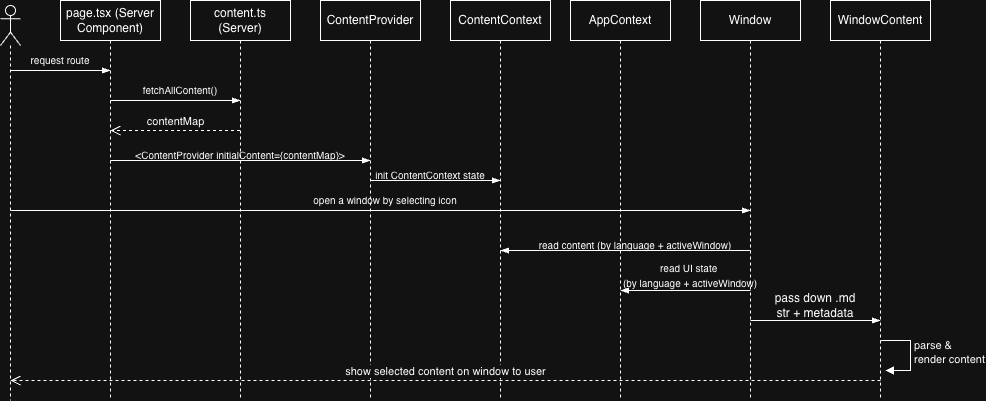

The diagram above was exported from draw.io. Its source (the exported page's mxGraphModel, read from the mxfile embedded in the PNG):
<mxGraphModel dx="1005" dy="1342" grid="1" gridSize="10" guides="1" tooltips="1" connect="1" arrows="1" fold="1" page="1" pageScale="1" pageWidth="850" pageHeight="1100" math="0" shadow="0">
  <root>
    <mxCell id="0" />
    <mxCell id="1" parent="0" />
    <mxCell id="5Jkp5npFTbfGdPcbjoCk-1" parent="1" style="shape=umlLifeline;perimeter=lifelinePerimeter;whiteSpace=wrap;html=1;container=1;dropTarget=0;collapsible=0;recursiveResize=0;outlineConnect=0;portConstraint=eastwest;newEdgeStyle={&quot;curved&quot;:0,&quot;rounded&quot;:0};" value="page.tsx (Server Component)" vertex="1">
      <mxGeometry height="400" width="100" x="100" y="200" as="geometry" />
    </mxCell>
    <mxCell id="5Jkp5npFTbfGdPcbjoCk-4" parent="1" style="shape=umlLifeline;perimeter=lifelinePerimeter;whiteSpace=wrap;html=1;container=1;dropTarget=0;collapsible=0;recursiveResize=0;outlineConnect=0;portConstraint=eastwest;newEdgeStyle={&quot;curved&quot;:0,&quot;rounded&quot;:0};" value="content.ts (Server)" vertex="1">
      <mxGeometry height="400" width="100" x="230" y="200" as="geometry" />
    </mxCell>
    <mxCell id="5Jkp5npFTbfGdPcbjoCk-5" parent="1" style="shape=umlLifeline;perimeter=lifelinePerimeter;whiteSpace=wrap;html=1;container=1;dropTarget=0;collapsible=0;recursiveResize=0;outlineConnect=0;portConstraint=eastwest;newEdgeStyle={&quot;curved&quot;:0,&quot;rounded&quot;:0};" value="ContentProvider" vertex="1">
      <mxGeometry height="400" width="100" x="360" y="200" as="geometry" />
    </mxCell>
    <mxCell id="5Jkp5npFTbfGdPcbjoCk-6" parent="1" style="shape=umlLifeline;perimeter=lifelinePerimeter;whiteSpace=wrap;html=1;container=1;dropTarget=0;collapsible=0;recursiveResize=0;outlineConnect=0;portConstraint=eastwest;newEdgeStyle={&quot;curved&quot;:0,&quot;rounded&quot;:0};" value="ContentContext" vertex="1">
      <mxGeometry height="400" width="100" x="490" y="200" as="geometry" />
    </mxCell>
    <mxCell id="5Jkp5npFTbfGdPcbjoCk-7" parent="1" style="shape=umlLifeline;perimeter=lifelinePerimeter;whiteSpace=wrap;html=1;container=1;dropTarget=0;collapsible=0;recursiveResize=0;outlineConnect=0;portConstraint=eastwest;newEdgeStyle={&quot;curved&quot;:0,&quot;rounded&quot;:0};" value="AppContext" vertex="1">
      <mxGeometry height="400" width="100" x="610" y="200" as="geometry" />
    </mxCell>
    <mxCell id="5Jkp5npFTbfGdPcbjoCk-9" parent="1" style="shape=umlLifeline;perimeter=lifelinePerimeter;whiteSpace=wrap;html=1;container=1;dropTarget=0;collapsible=0;recursiveResize=0;outlineConnect=0;portConstraint=eastwest;newEdgeStyle={&quot;curved&quot;:0,&quot;rounded&quot;:0};" value="Window" vertex="1">
      <mxGeometry height="400" width="100" x="740" y="200" as="geometry" />
    </mxCell>
    <mxCell id="5Jkp5npFTbfGdPcbjoCk-10" parent="1" style="shape=umlLifeline;perimeter=lifelinePerimeter;whiteSpace=wrap;html=1;container=1;dropTarget=0;collapsible=0;recursiveResize=0;outlineConnect=0;portConstraint=eastwest;newEdgeStyle={&quot;curved&quot;:0,&quot;rounded&quot;:0};" value="WindowContent" vertex="1">
      <mxGeometry height="400" width="100" x="870" y="200" as="geometry" />
    </mxCell>
    <mxCell id="5Jkp5npFTbfGdPcbjoCk-35" edge="1" parent="5Jkp5npFTbfGdPcbjoCk-10" style="html=1;align=left;spacingLeft=2;endArrow=block;rounded=0;edgeStyle=orthogonalEdgeStyle;curved=0;rounded=0;" value="parse &amp;amp;&amp;nbsp;&lt;div&gt;render content&lt;/div&gt;">
      <mxGeometry relative="1" as="geometry">
        <Array as="points">
          <mxPoint x="80" y="340" />
          <mxPoint x="80" y="370" />
        </Array>
        <mxPoint x="50" y="340" as="sourcePoint" />
        <mxPoint x="55" y="370" as="targetPoint" />
      </mxGeometry>
    </mxCell>
    <mxCell id="5Jkp5npFTbfGdPcbjoCk-15" edge="1" parent="1" style="edgeStyle=elbowEdgeStyle;fontSize=12;html=1;endArrow=blockThin;endFill=1;rounded=0;" value="">
      <mxGeometry relative="1" width="160" as="geometry">
        <mxPoint x="50" y="270" as="sourcePoint" />
        <mxPoint x="150" y="270" as="targetPoint" />
      </mxGeometry>
    </mxCell>
    <mxCell id="5Jkp5npFTbfGdPcbjoCk-16" edge="1" parent="1" style="edgeStyle=elbowEdgeStyle;fontSize=12;html=1;endArrow=blockThin;endFill=1;rounded=0;" value="">
      <mxGeometry relative="1" width="160" as="geometry">
        <mxPoint x="150" y="300" as="sourcePoint" />
        <mxPoint x="280" y="300" as="targetPoint" />
      </mxGeometry>
    </mxCell>
    <mxCell id="5Jkp5npFTbfGdPcbjoCk-18" edge="1" parent="1" style="html=1;verticalAlign=bottom;endArrow=open;dashed=1;endSize=8;curved=0;rounded=0;" value="contentMap">
      <mxGeometry relative="1" as="geometry">
        <mxPoint x="279.5" y="330" as="sourcePoint" />
        <mxPoint x="150" y="330" as="targetPoint" />
      </mxGeometry>
    </mxCell>
    <mxCell id="5Jkp5npFTbfGdPcbjoCk-19" edge="1" parent="1" style="edgeStyle=elbowEdgeStyle;fontSize=12;html=1;endArrow=blockThin;endFill=1;rounded=0;" value="">
      <mxGeometry relative="1" width="160" as="geometry">
        <mxPoint x="150" y="360" as="sourcePoint" />
        <mxPoint x="410" y="360" as="targetPoint" />
      </mxGeometry>
    </mxCell>
    <mxCell id="5Jkp5npFTbfGdPcbjoCk-20" edge="1" parent="1" style="edgeStyle=elbowEdgeStyle;fontSize=12;html=1;endArrow=blockThin;endFill=1;rounded=0;" value="">
      <mxGeometry relative="1" width="160" as="geometry">
        <mxPoint x="410" y="380" as="sourcePoint" />
        <mxPoint x="540" y="380" as="targetPoint" />
      </mxGeometry>
    </mxCell>
    <mxCell id="5Jkp5npFTbfGdPcbjoCk-22" edge="1" parent="1" style="edgeStyle=elbowEdgeStyle;fontSize=12;html=1;endArrow=blockThin;endFill=1;rounded=0;" value="">
      <mxGeometry relative="1" width="160" as="geometry">
        <mxPoint x="50" y="410" as="sourcePoint" />
        <mxPoint x="790" y="410" as="targetPoint" />
      </mxGeometry>
    </mxCell>
    <mxCell id="5Jkp5npFTbfGdPcbjoCk-23" edge="1" parent="1" style="edgeStyle=elbowEdgeStyle;fontSize=12;html=1;endArrow=blockThin;endFill=1;rounded=0;" value="">
      <mxGeometry relative="1" width="160" as="geometry">
        <mxPoint x="790" y="450" as="sourcePoint" />
        <mxPoint x="540" y="450" as="targetPoint" />
      </mxGeometry>
    </mxCell>
    <mxCell id="5Jkp5npFTbfGdPcbjoCk-24" edge="1" parent="1" style="edgeStyle=elbowEdgeStyle;fontSize=12;html=1;endArrow=blockThin;endFill=1;rounded=0;" value="">
      <mxGeometry relative="1" width="160" as="geometry">
        <mxPoint x="790" y="490" as="sourcePoint" />
        <mxPoint x="660" y="490" as="targetPoint" />
      </mxGeometry>
    </mxCell>
    <mxCell id="5Jkp5npFTbfGdPcbjoCk-25" edge="1" parent="1" style="edgeStyle=elbowEdgeStyle;fontSize=12;html=1;endArrow=blockThin;endFill=1;rounded=0;" value="">
      <mxGeometry relative="1" width="160" as="geometry">
        <mxPoint x="790" y="520" as="sourcePoint" />
        <mxPoint x="920" y="520" as="targetPoint" />
      </mxGeometry>
    </mxCell>
    <mxCell id="5Jkp5npFTbfGdPcbjoCk-26" parent="1" style="text;html=1;whiteSpace=wrap;strokeColor=none;fillColor=none;align=center;verticalAlign=middle;rounded=0;" value="&lt;font style=&quot;font-size: 10px;&quot;&gt;request route&lt;/font&gt;" vertex="1">
      <mxGeometry height="30" width="80" x="60" y="245" as="geometry" />
    </mxCell>
    <mxCell id="5Jkp5npFTbfGdPcbjoCk-27" parent="1" style="text;html=1;whiteSpace=wrap;strokeColor=none;fillColor=none;align=center;verticalAlign=middle;rounded=0;" value="&lt;font style=&quot;font-size: 10px;&quot;&gt;fetchAllContent()&lt;/font&gt;" vertex="1">
      <mxGeometry height="30" width="80" x="180" y="275" as="geometry" />
    </mxCell>
    <mxCell id="5Jkp5npFTbfGdPcbjoCk-28" parent="1" style="text;html=1;whiteSpace=wrap;strokeColor=none;fillColor=none;align=center;verticalAlign=middle;rounded=0;" value="&lt;font style=&quot;font-size: 10px;&quot;&gt;&amp;lt;ContentProvider initialContent={contentMap}&amp;gt;&lt;/font&gt;" vertex="1">
      <mxGeometry height="30" width="260" x="150" y="340" as="geometry" />
    </mxCell>
    <mxCell id="5Jkp5npFTbfGdPcbjoCk-29" parent="1" style="text;html=1;whiteSpace=wrap;strokeColor=none;fillColor=none;align=center;verticalAlign=middle;rounded=0;" value="&lt;font style=&quot;font-size: 10px;&quot;&gt;init ContentContext state&lt;/font&gt;" vertex="1">
      <mxGeometry height="30" width="140" x="400" y="360" as="geometry" />
    </mxCell>
    <mxCell id="5Jkp5npFTbfGdPcbjoCk-30" parent="1" style="text;html=1;whiteSpace=wrap;strokeColor=none;fillColor=none;align=center;verticalAlign=middle;rounded=0;" value="&lt;font style=&quot;font-size: 10px;&quot;&gt;open a window by selecting icon&lt;/font&gt;" vertex="1">
      <mxGeometry height="30" width="170" x="340" y="385" as="geometry" />
    </mxCell>
    <mxCell id="5Jkp5npFTbfGdPcbjoCk-31" parent="1" style="text;html=1;whiteSpace=wrap;strokeColor=none;fillColor=none;align=center;verticalAlign=middle;rounded=0;" value="&lt;font style=&quot;font-size: 10px;&quot;&gt;read content (by language + activeWindow)&lt;/font&gt;" vertex="1">
      <mxGeometry height="30" width="230" x="560" y="430" as="geometry" />
    </mxCell>
    <mxCell id="5Jkp5npFTbfGdPcbjoCk-32" parent="1" style="text;html=1;whiteSpace=wrap;strokeColor=none;fillColor=none;align=center;verticalAlign=middle;rounded=0;" value="&lt;font style=&quot;font-size: 10px;&quot;&gt;read UI state&amp;nbsp;&lt;/font&gt;&lt;div&gt;&lt;font style=&quot;font-size: 10px;&quot;&gt;(by language + activeWindow)&lt;/font&gt;&lt;/div&gt;" vertex="1">
      <mxGeometry height="30" width="200" x="630" y="460" as="geometry" />
    </mxCell>
    <mxCell id="5Jkp5npFTbfGdPcbjoCk-33" parent="1" style="text;html=1;whiteSpace=wrap;strokeColor=none;fillColor=none;align=center;verticalAlign=middle;rounded=0;" value="pass down .md str + metadata" vertex="1">
      <mxGeometry height="30" width="90" x="810" y="490" as="geometry" />
    </mxCell>
    <mxCell id="5Jkp5npFTbfGdPcbjoCk-36" parent="1" style="shape=umlLifeline;perimeter=lifelinePerimeter;whiteSpace=wrap;html=1;container=1;dropTarget=0;collapsible=0;recursiveResize=0;outlineConnect=0;portConstraint=eastwest;newEdgeStyle={&quot;curved&quot;:0,&quot;rounded&quot;:0};participant=umlActor;" value="" vertex="1">
      <mxGeometry height="395" width="20" x="40" y="205" as="geometry" />
    </mxCell>
    <mxCell id="5Jkp5npFTbfGdPcbjoCk-37" edge="1" parent="1" style="html=1;verticalAlign=bottom;endArrow=open;dashed=1;endSize=8;curved=0;rounded=0;" value="show selected content on window to user">
      <mxGeometry relative="1" as="geometry">
        <mxPoint x="920" y="580" as="sourcePoint" />
        <mxPoint x="50" y="580" as="targetPoint" />
      </mxGeometry>
    </mxCell>
  </root>
</mxGraphModel>